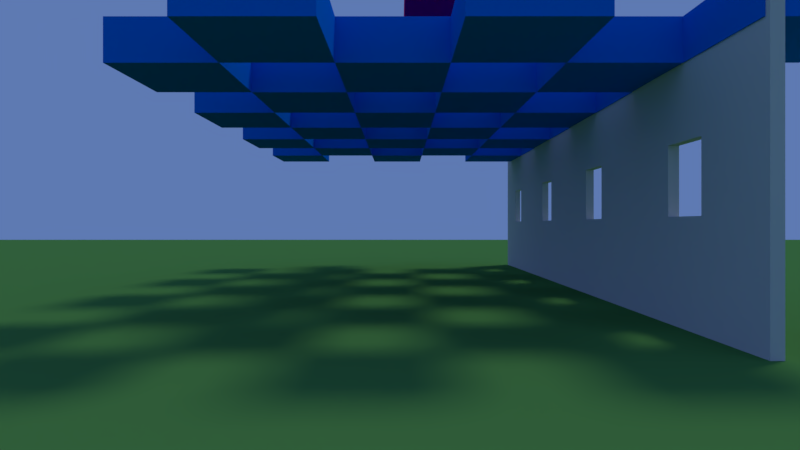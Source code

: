 # Source: Volumetric-Fog-2DFilter-upbge.blend  (saved by Blender 2.79.7; exported with 4.5.12 LTS)
import bpy
from mathutils import Matrix  # noqa: F401  (used for matrix-valued properties, if any)

bpy.ops.wm.read_factory_settings(use_empty=True)
scene = bpy.context.scene
scene.name = 'VolumetricFog'

# ---- collections
col_collection_1 = bpy.data.collections.new('Collection 1'); scene.collection.children.link(col_collection_1)

# ---- materials (node trees are filled in below, after node groups)
mat_grey = bpy.data.materials.new('Grey')
mat_grey.alpha_threshold = 0.0
mat_grey.use_transparent_shadow = False
mat_grey.diffuse_color = (0.64, 0.64, 0.64, 1.0)
mat_grey.roughness = 0.5
mat_material_001 = bpy.data.materials.new('Material.001')
mat_material_001.alpha_threshold = 0.0
mat_material_001.use_transparent_shadow = False
mat_material_001.diffuse_color = (0.8, 0.0, 0.1732, 1.0)
mat_material_001.roughness = 0.5
mat_cube = bpy.data.materials.new('Cube')
mat_cube.alpha_threshold = 0.0
mat_cube.use_transparent_shadow = False
mat_cube.diffuse_color = (0.0, 0.1732, 0.8, 1.0)
mat_cube.roughness = 0.5
mat_plane = bpy.data.materials.new('Plane')
mat_plane.alpha_threshold = 0.0
mat_plane.use_transparent_shadow = False
mat_plane.diffuse_color = (0.0745, 0.2396, 0.06168, 1.0)
mat_plane.roughness = 0.5
mat_plane.specular_intensity = 0.0
mat_vf_fogcolor = bpy.data.materials.new('VF_FogColor')
mat_vf_fogcolor.alpha_threshold = 0.0
mat_vf_fogcolor.use_transparent_shadow = False
mat_vf_fogcolor.diffuse_color = (1.0, 1.0, 1.0, 1.0)
mat_vf_fogcolor.specular_color = (0.0, 0.0, 0.0)
mat_vf_fogcolor.roughness = 0.5
mat_vf_fogcolor.specular_intensity = 0.0

# ---- material node trees

# ---- world
world_world = bpy.data.worlds.new('World'); scene.world = world_world
world_world.color = (0.1121, 0.1933, 0.448)
world_world.use_sun_shadow = False
world_world.sun_shadow_jitter_overblur = 0.0
world_world.cycles.sampling_method = 'MANUAL'

# ---- cameras
cam_flycamera = bpy.data.cameras.new('FlyCamera')
cam_flycamera.clip_end = 100.0
cam_flycamera.lens = 20.85
cam_flycamera.sensor_width = 32.0
cam_flycamera.sensor_height = 18.0
cam_flycamera.ortho_scale = 7.314
cam_flycamera.show_limits = True
cam_flycamera.lens_unit = 'FOV'
cam_flycamera.dof.focus_distance = 25.0
cam_flycamera.dof.aperture_fstop = 128.0

# ---- lights
light_hemizenith = bpy.data.lights.new('hemiZenith', 'SUN')
light_hemizenith.color = (0.06105, 0.1031, 0.233)
light_hemizenith.transmission_factor = 0.0
light_hemizenith.angle = 0.1993
light_hemizenith.energy = 0.5
light_hemizenith.shadow_buffer_clip_start = 0.5
light_hemizenith.shadow_soft_size = 0.1
light_hemizenith.shadow_cascade_max_distance = 1000.0
light_hemihorizon = bpy.data.lights.new('hemiHorizon', 'SUN')
light_hemihorizon.color = (0.1121, 0.1933, 0.448)
light_hemihorizon.transmission_factor = 0.0
light_hemihorizon.angle = 0.1993
light_hemihorizon.energy = 0.5
light_hemihorizon.shadow_buffer_clip_start = 0.5
light_hemihorizon.shadow_soft_size = 0.1
light_hemihorizon.shadow_cascade_max_distance = 1000.0
light_sun = bpy.data.lights.new('Sun', 'SUN')
light_sun.color = (1.0, 0.9309, 0.7874)
light_sun.transmission_factor = 0.0
light_sun.cutoff_distance = 22.0
light_sun.angle = 0.1993
light_sun.energy = 1.0
light_sun.shadow_buffer_clip_start = 0.5
light_sun.shadow_soft_size = 0.1
light_sun.shadow_cascade_max_distance = 1000.0

# ---- meshes
me_cube_001 = bpy.data.meshes.new('Cube.001')
me_cube_001.from_pydata([(-1.0, -1.0, 0.0), (-1.0, -1.0, 2.0), (-1.0, 1.0, 0.0), (-1.0, 1.0, 2.0), (-1.0, 0.25, 0.75), (-1.0, -0.25, 0.75), (-1.0, -0.25, 1.25), (-1.0, 0.25, 1.25), (1.0, -1.0, 0.0), (1.0, -1.0, 2.0), (1.0, 1.0, 0.0), (1.0, 1.0, 2.0), (1.0, 0.25, 0.75), (1.0, -0.25, 0.75), (1.0, -0.25, 1.25), (1.0, 0.25, 1.25)], [], [(3, 2, 4, 7), (10, 2, 3, 11), (0, 8, 9, 1), (2, 0, 5, 4), (0, 1, 6, 5), (1, 3, 7, 6), (10, 8, 0, 2), (1, 9, 11, 3), (13, 5, 6, 14), (14, 6, 7, 15), (15, 7, 4, 12), (11, 15, 12, 10), (10, 12, 13, 8), (8, 13, 14, 9), (9, 14, 15, 11), (12, 4, 5, 13)])
me_cube_001.materials.append(mat_grey)
me_cube_001.use_remesh_preserve_volume = False
me_cube_001.use_remesh_preserve_attributes = False
me_cube_001.use_mirror_vertex_groups = False
me_cube_001.update()
me_suzanne = bpy.data.meshes.new('Suzanne')
me_suzanne.from_pydata([(-7.0, -0.75, -0.75), (-7.0, -0.75, 0.75), (-7.0, 0.75, -0.75), (-7.0, 0.75, 0.75), (7.0, -0.75, -0.75), (7.0, -0.75, 0.75), (7.0, 0.75, -0.75), (7.0, 0.75, 0.75)], [], [(0, 1, 3, 2), (2, 3, 7, 6), (6, 7, 5, 4), (4, 5, 1, 0), (2, 6, 4, 0), (7, 3, 1, 5)])
me_suzanne.materials.append(mat_material_001)
me_suzanne.use_remesh_preserve_volume = False
me_suzanne.use_remesh_preserve_attributes = False
me_suzanne.use_mirror_vertex_groups = False
me_suzanne.update()
me_cube = bpy.data.meshes.new('Cube')
me_cube.from_pydata([(-1.0, -1.0, -0.4), (-1.0, -1.0, 0.4), (-1.0, 1.0, -0.4), (-1.0, 1.0, 0.4), (1.0, -1.0, -0.4), (1.0, -1.0, 0.4), (1.0, 1.0, -0.4), (1.0, 1.0, 0.4), (-3.0, 1.0, -0.4), (-3.0, 1.0, 0.4), (-3.0, 3.0, -0.4), (-3.0, 3.0, 0.4), (-1.0, 1.0, -0.4), (-1.0, 1.0, 0.4), (-1.0, 3.0, -0.4), (-1.0, 3.0, 0.4)], [], [(0, 1, 3, 2), (2, 3, 7, 6), (6, 7, 5, 4), (4, 5, 1, 0), (2, 6, 4, 0), (7, 3, 1, 5), (8, 9, 11, 10), (10, 11, 15, 14), (14, 15, 13, 12), (12, 13, 9, 8), (10, 14, 12, 8), (15, 11, 9, 13)])
me_cube.materials.append(mat_cube)
me_cube.use_remesh_preserve_volume = False
me_cube.use_remesh_preserve_attributes = False
me_cube.use_mirror_vertex_groups = False
me_cube.update()
me_plane = bpy.data.meshes.new('Plane')
me_plane.from_pydata([(-1.0, -1.0, 0.0), (1.0, -1.0, 0.0), (-1.0, 1.0, 0.0), (1.0, 1.0, 0.0)], [], [(0, 1, 3, 2)])
me_plane.materials.append(mat_plane)
me_plane.use_remesh_preserve_volume = False
me_plane.use_remesh_preserve_attributes = False
me_plane.use_mirror_vertex_groups = False
me_plane.update()
me_sphere = bpy.data.meshes.new('Sphere')
me_sphere.from_pydata([(0.03806, 0.1913, 0.9808), (0.07466, 0.3753, 0.9239), (0.1084, 0.5449, 0.8315), (0.1379, 0.6935, 0.7071), (0.1622, 0.8155, 0.5556), (0.1802, 0.9061, 0.3827), (0.1913, 0.9619, 0.1951), (0.1951, 0.9808, 7.55e-08), (0.1913, 0.9619, -0.1951), (0.1802, 0.9061, -0.3827), (0.1622, 0.8155, -0.5556), (0.1379, 0.6935, -0.7071), (0.1084, 0.5449, -0.8315), (0.07466, 0.3753, -0.9239), (0.03806, 0.1913, -0.9808), (0.07466, 0.1802, 0.9808), (0.1464, 0.3536, 0.9239), (0.2126, 0.5133, 0.8315), (0.2706, 0.6533, 0.7071), (0.3182, 0.7682, 0.5556), (0.3536, 0.8536, 0.3827), (0.3753, 0.9061, 0.1951), (0.3827, 0.9239, 7.55e-08), (0.3753, 0.9061, -0.1951), (0.3536, 0.8536, -0.3827), (0.3182, 0.7682, -0.5556), (0.2706, 0.6533, -0.7071), (0.2126, 0.5133, -0.8315), (0.1464, 0.3536, -0.9239), (0.07466, 0.1802, -0.9808), (0.1084, 0.1622, 0.9808), (0.2126, 0.3182, 0.9239), (0.3087, 0.4619, 0.8315), (0.3928, 0.5879, 0.7071), (0.4619, 0.6913, 0.5556), (0.5133, 0.7682, 0.3827), (0.5449, 0.8155, 0.1951), (0.5556, 0.8315, 7.55e-08), (0.5449, 0.8155, -0.1951), (0.5133, 0.7682, -0.3827), (0.4619, 0.6913, -0.5556), (0.3928, 0.5879, -0.7071), (0.3087, 0.4619, -0.8315), (0.2126, 0.3182, -0.9239), (0.1084, 0.1622, -0.9808), (0.1379, 0.1379, 0.9808), (0.2706, 0.2706, 0.9239), (0.3928, 0.3928, 0.8315), (0.5, 0.5, 0.7071), (0.5879, 0.5879, 0.5556), (0.6533, 0.6533, 0.3827), (0.6935, 0.6935, 0.1951), (0.7071, 0.7071, 7.55e-08), (0.6935, 0.6935, -0.1951), (0.6533, 0.6533, -0.3827), (0.5879, 0.5879, -0.5556), (0.5, 0.5, -0.7071), (0.3928, 0.3928, -0.8315), (0.2706, 0.2706, -0.9239), (0.1379, 0.1379, -0.9808), (0.1622, 0.1084, 0.9808), (0.3182, 0.2126, 0.9239), (0.4619, 0.3087, 0.8315), (0.5879, 0.3928, 0.7071), (0.6913, 0.4619, 0.5556), (0.7682, 0.5133, 0.3827), (0.8155, 0.5449, 0.1951), (0.8315, 0.5556, 7.55e-08), (0.8155, 0.5449, -0.1951), (0.7682, 0.5133, -0.3827), (0.6913, 0.4619, -0.5556), (0.5879, 0.3928, -0.7071), (0.4619, 0.3087, -0.8315), (0.3182, 0.2126, -0.9239), (0.1622, 0.1084, -0.9808), (0.0, -3.258e-07, -1.0), (0.1802, 0.07466, 0.9808), (0.3536, 0.1464, 0.9239), (0.5133, 0.2126, 0.8315), (0.6533, 0.2706, 0.7071), (0.7682, 0.3182, 0.5556), (0.8536, 0.3536, 0.3827), (0.9061, 0.3753, 0.1951), (0.9239, 0.3827, 7.55e-08), (0.9061, 0.3753, -0.1951), (0.8536, 0.3536, -0.3827), (0.7682, 0.3182, -0.5556), (0.6533, 0.2706, -0.7071), (0.5133, 0.2126, -0.8315), (0.3536, 0.1464, -0.9239), (0.1802, 0.07466, -0.9808), (0.1913, 0.03806, 0.9808), (0.3753, 0.07466, 0.9239), (0.5449, 0.1084, 0.8315), (0.6935, 0.1379, 0.7071), (0.8155, 0.1622, 0.5556), (0.9061, 0.1802, 0.3827), (0.9619, 0.1913, 0.1951), (0.9808, 0.1951, 7.55e-08), (0.9619, 0.1913, -0.1951), (0.9061, 0.1802, -0.3827), (0.8155, 0.1622, -0.5556), (0.6935, 0.1379, -0.7071), (0.5449, 0.1084, -0.8315), (0.3753, 0.07466, -0.9239), (0.1913, 0.03806, -0.9808), (0.1951, -3.266e-07, 0.9808), (0.3827, -3.192e-07, 0.9239), (0.5556, -3.117e-07, 0.8315), (0.7071, -3.192e-07, 0.7071), (0.8315, -3.341e-07, 0.5556), (0.9239, -2.745e-07, 0.3827), (0.9808, -3.937e-07, 0.1951), (1.0, -3.788e-07, 7.55e-08), (0.9808, -3.937e-07, -0.1951), (0.9239, -2.298e-07, -0.3827), (0.8315, -3.341e-07, -0.5556), (0.7071, -3.192e-07, -0.7071), (0.5556, -3.415e-07, -0.8315), (0.3827, -3.043e-07, -0.9239), (0.1951, -3.08e-07, -0.9808), (0.1913, -0.03806, 0.9808), (0.3753, -0.07466, 0.9239), (0.5449, -0.1084, 0.8315), (0.6935, -0.138, 0.7071), (0.8155, -0.1622, 0.5556), (0.9061, -0.1802, 0.3827), (0.9619, -0.1913, 0.1951), (0.9808, -0.1951, 7.55e-08), (0.9619, -0.1913, -0.1951), (0.9061, -0.1802, -0.3827), (0.8155, -0.1622, -0.5556), (0.6935, -0.138, -0.7071), (0.5449, -0.1084, -0.8315), (0.3753, -0.07466, -0.9239), (0.1913, -0.03806, -0.9808), (0.1802, -0.07466, 0.9808), (0.3536, -0.1464, 0.9239), (0.5133, -0.2126, 0.8315), (0.6533, -0.2706, 0.7071), (0.7682, -0.3182, 0.5556), (0.8536, -0.3536, 0.3827), (0.9061, -0.3753, 0.1951), (0.9239, -0.3827, 7.55e-08), (0.9061, -0.3753, -0.1951), (0.8536, -0.3536, -0.3827), (0.7682, -0.3182, -0.5556), (0.6533, -0.2706, -0.7071), (0.5133, -0.2126, -0.8315), (0.3536, -0.1464, -0.9239), (0.1802, -0.07466, -0.9808), (0.1622, -0.1084, 0.9808), (0.3182, -0.2126, 0.9239), (0.4619, -0.3087, 0.8315), (0.5879, -0.3928, 0.7071), (0.6913, -0.4619, 0.5556), (0.7682, -0.5133, 0.3827), (0.8155, -0.5449, 0.1951), (0.8315, -0.5556, 7.55e-08), (0.8155, -0.5449, -0.1951), (0.7682, -0.5133, -0.3827), (0.6913, -0.4619, -0.5556), (0.5879, -0.3928, -0.7071), (0.4619, -0.3087, -0.8315), (0.3182, -0.2126, -0.9239), (0.1622, -0.1084, -0.9808), (0.1379, -0.138, 0.9808), (0.2706, -0.2706, 0.9239), (0.3928, -0.3928, 0.8315), (0.5, -0.5, 0.7071), (0.5879, -0.5879, 0.5556), (0.6533, -0.6533, 0.3827), (0.6935, -0.6935, 0.1951), (0.7071, -0.7071, 7.55e-08), (0.6935, -0.6935, -0.1951), (0.6533, -0.6533, -0.3827), (0.5879, -0.5879, -0.5556), (0.5, -0.5, -0.7071), (0.3928, -0.3928, -0.8315), (0.2706, -0.2706, -0.9239), (0.1379, -0.138, -0.9808), (0.1084, -0.1622, 0.9808), (0.2126, -0.3182, 0.9239), (0.3087, -0.4619, 0.8315), (0.3928, -0.5879, 0.7071), (0.4619, -0.6913, 0.5556), (0.5133, -0.7682, 0.3827), (0.5449, -0.8155, 0.1951), (0.5556, -0.8315, 7.55e-08), (0.5449, -0.8155, -0.1951), (0.5133, -0.7682, -0.3827), (0.4619, -0.6913, -0.5556), (0.3928, -0.5879, -0.7071), (0.3087, -0.4619, -0.8315), (0.2126, -0.3182, -0.9239), (0.1084, -0.1622, -0.9808), (0.07466, -0.1802, 0.9808), (0.1464, -0.3536, 0.9239), (0.2126, -0.5133, 0.8315), (0.2706, -0.6533, 0.7071), (0.3182, -0.7682, 0.5556), (0.3536, -0.8536, 0.3827), (0.3753, -0.9061, 0.1951), (0.3827, -0.9239, 7.55e-08), (0.3753, -0.9061, -0.1951), (0.3536, -0.8536, -0.3827), (0.3182, -0.7682, -0.5556), (0.2706, -0.6533, -0.7071), (0.2126, -0.5133, -0.8315), (0.1464, -0.3536, -0.9239), (0.07466, -0.1802, -0.9808), (0.03806, -0.1913, 0.9808), (0.07466, -0.3753, 0.9239), (0.1084, -0.5449, 0.8315), (0.1379, -0.6935, 0.7071), (0.1622, -0.8155, 0.5556), (0.1802, -0.9061, 0.3827), (0.1913, -0.9619, 0.1951), (0.1951, -0.9808, 7.55e-08), (0.1913, -0.9619, -0.1951), (0.1802, -0.9061, -0.3827), (0.1622, -0.8155, -0.5556), (0.1379, -0.6935, -0.7071), (0.1084, -0.5449, -0.8315), (0.07466, -0.3753, -0.9239), (0.03806, -0.1913, -0.9808), (-7.212e-09, -0.1951, 0.9808), (4.122e-08, -0.3827, 0.9239), (2.632e-08, -0.5556, 0.8315), (-2.584e-08, -0.7071, 0.7071), (-8.544e-08, -0.8315, 0.5556), (6.357e-08, -0.9239, 0.3827), (-8.544e-08, -0.9808, 0.1951), (-1.003e-07, -1.0, 7.55e-08), (-8.544e-08, -0.9808, -0.1951), (6.357e-08, -0.9239, -0.3827), (-8.544e-08, -0.8315, -0.5556), (-2.584e-08, -0.7071, -0.7071), (-1.094e-08, -0.5556, -0.8315), (3.964e-09, -0.3827, -0.9239), (3.964e-09, -0.1951, -0.9808), (-0.03806, -0.1913, 0.9808), (-0.07466, -0.3753, 0.9239), (-0.1084, -0.5449, 0.8315), (-0.1379, -0.6935, 0.7071), (-0.1622, -0.8155, 0.5556), (-0.1802, -0.9061, 0.3827), (-0.1913, -0.9619, 0.1951), (-0.1951, -0.9808, 7.55e-08), (-0.1913, -0.9619, -0.1951), (-0.1802, -0.9061, -0.3827), (-0.1622, -0.8155, -0.5556), (-0.1379, -0.6935, -0.7071), (-0.1084, -0.5449, -0.8315), (-0.07466, -0.3753, -0.9239), (-0.03806, -0.1913, -0.9808), (-0.07466, -0.1802, 0.9808), (-0.1464, -0.3536, 0.9239), (-0.2126, -0.5133, 0.8315), (-0.2706, -0.6533, 0.7071), (-0.3182, -0.7682, 0.5556), (-0.3536, -0.8536, 0.3827), (-0.3753, -0.9061, 0.1951), (-0.3827, -0.9239, 7.55e-08), (-0.3753, -0.9061, -0.1951), (-0.3536, -0.8536, -0.3827), (-0.3182, -0.7682, -0.5556), (-0.2706, -0.6533, -0.7071), (-0.2126, -0.5133, -0.8315), (-0.1464, -0.3536, -0.9239), (-0.07466, -0.1802, -0.9808), (-1.81e-07, -5.968e-07, 1.0), (-0.1084, -0.1622, 0.9808), (-0.2126, -0.3182, 0.9239), (-0.3087, -0.4619, 0.8315), (-0.3928, -0.5879, 0.7071), (-0.4619, -0.6913, 0.5556), (-0.5133, -0.7682, 0.3827), (-0.5449, -0.8155, 0.1951), (-0.5556, -0.8315, 7.55e-08), (-0.5449, -0.8155, -0.1951), (-0.5133, -0.7682, -0.3827), (-0.4619, -0.6913, -0.5556), (-0.3928, -0.5879, -0.7071), (-0.3087, -0.4619, -0.8315), (-0.2126, -0.3182, -0.9239), (-0.1084, -0.1622, -0.9808), (-0.1379, -0.138, 0.9808), (-0.2706, -0.2706, 0.9239), (-0.3928, -0.3928, 0.8315), (-0.5, -0.5, 0.7071), (-0.5879, -0.5879, 0.5556), (-0.6533, -0.6533, 0.3827), (-0.6935, -0.6935, 0.1951), (-0.7071, -0.7071, 7.55e-08), (-0.6935, -0.6935, -0.1951), (-0.6533, -0.6533, -0.3827), (-0.5879, -0.5879, -0.5556), (-0.5, -0.5, -0.7071), (-0.3928, -0.3928, -0.8315), (-0.2706, -0.2706, -0.9239), (-0.1379, -0.1379, -0.9808), (-0.1622, -0.1084, 0.9808), (-0.3182, -0.2126, 0.9239), (-0.4619, -0.3087, 0.8315), (-0.5879, -0.3928, 0.7071), (-0.6913, -0.4619, 0.5556), (-0.7682, -0.5133, 0.3827), (-0.8155, -0.5449, 0.1951), (-0.8315, -0.5556, 7.55e-08), (-0.8155, -0.5449, -0.1951), (-0.7682, -0.5133, -0.3827), (-0.6913, -0.4619, -0.5556), (-0.5879, -0.3928, -0.7071), (-0.4619, -0.3087, -0.8315), (-0.3182, -0.2126, -0.9239), (-0.1622, -0.1084, -0.9808), (-0.1802, -0.07466, 0.9808), (-0.3536, -0.1464, 0.9239), (-0.5133, -0.2126, 0.8315), (-0.6533, -0.2706, 0.7071), (-0.7682, -0.3182, 0.5556), (-0.8536, -0.3536, 0.3827), (-0.9061, -0.3753, 0.1951), (-0.9239, -0.3827, 7.55e-08), (-0.9061, -0.3753, -0.1951), (-0.8536, -0.3536, -0.3827), (-0.7682, -0.3182, -0.5556), (-0.6533, -0.2706, -0.7071), (-0.5133, -0.2126, -0.8315), (-0.3536, -0.1464, -0.9239), (-0.1802, -0.07466, -0.9808), (-0.1913, -0.03806, 0.9808), (-0.3753, -0.07466, 0.9239), (-0.5449, -0.1084, 0.8315), (-0.6935, -0.1379, 0.7071), (-0.8155, -0.1622, 0.5556), (-0.9061, -0.1802, 0.3827), (-0.9619, -0.1913, 0.1951), (-0.9808, -0.1951, 7.55e-08), (-0.9619, -0.1913, -0.1951), (-0.9061, -0.1802, -0.3827), (-0.8155, -0.1622, -0.5556), (-0.6935, -0.1379, -0.7071), (-0.5449, -0.1084, -0.8315), (-0.3753, -0.07466, -0.9239), (-0.1913, -0.03806, -0.9808), (-0.1951, -3.117e-07, 0.9808), (-0.3827, -2.819e-07, 0.9239), (-0.5556, -2.819e-07, 0.8315), (-0.7071, -1.851e-07, 0.7071), (-0.8315, -1.404e-07, 0.5556), (-0.9239, -3.192e-07, 0.3827), (-0.9808, -9.567e-08, 0.1951), (-1.0, -1.404e-07, 7.55e-08), (-0.9808, -9.567e-08, -0.1951), (-0.9239, -3.192e-07, -0.3827), (-0.8315, -1.404e-07, -0.5556), (-0.7071, -1.851e-07, -0.7071), (-0.5556, -2.596e-07, -0.8315), (-0.3827, -2.521e-07, -0.9239), (-0.1951, -3.155e-07, -0.9808), (-0.1913, 0.03806, 0.9808), (-0.3753, 0.07466, 0.9239), (-0.5449, 0.1084, 0.8315), (-0.6935, 0.1379, 0.7071), (-0.8155, 0.1622, 0.5556), (-0.9061, 0.1802, 0.3827), (-0.9619, 0.1913, 0.1951), (-0.9808, 0.1951, 7.55e-08), (-0.9619, 0.1913, -0.1951), (-0.9061, 0.1802, -0.3827), (-0.8155, 0.1622, -0.5556), (-0.6935, 0.1379, -0.7071), (-0.5449, 0.1084, -0.8315), (-0.3753, 0.07466, -0.9239), (-0.1913, 0.03806, -0.9808), (-0.1802, 0.07466, 0.9808), (-0.3536, 0.1464, 0.9239), (-0.5133, 0.2126, 0.8315), (-0.6533, 0.2706, 0.7071), (-0.7682, 0.3182, 0.5556), (-0.8536, 0.3536, 0.3827), (-0.9061, 0.3753, 0.1951), (-0.9239, 0.3827, 7.55e-08), (-0.9061, 0.3753, -0.1951), (-0.8536, 0.3536, -0.3827), (-0.7682, 0.3182, -0.5556), (-0.6533, 0.2706, -0.7071), (-0.5133, 0.2126, -0.8315), (-0.3536, 0.1464, -0.9239), (-0.1802, 0.07466, -0.9808), (-0.1622, 0.1084, 0.9808), (-0.3182, 0.2126, 0.9239), (-0.4619, 0.3087, 0.8315), (-0.5879, 0.3928, 0.7071), (-0.6913, 0.4619, 0.5556), (-0.7682, 0.5133, 0.3827), (-0.8155, 0.5449, 0.1951), (-0.8315, 0.5556, 7.55e-08), (-0.8155, 0.5449, -0.1951), (-0.7682, 0.5133, -0.3827), (-0.6913, 0.4619, -0.5556), (-0.5879, 0.3928, -0.7071), (-0.4619, 0.3087, -0.8315), (-0.3182, 0.2126, -0.9239), (-0.1622, 0.1084, -0.9808), (-0.1379, 0.1379, 0.9808), (-0.2706, 0.2706, 0.9239), (-0.3928, 0.3928, 0.8315), (-0.5, 0.5, 0.7071), (-0.5879, 0.5879, 0.5556), (-0.6533, 0.6533, 0.3827), (-0.6935, 0.6935, 0.1951), (-0.7071, 0.7071, 7.55e-08), (-0.6935, 0.6935, -0.1951), (-0.6533, 0.6533, -0.3827), (-0.5879, 0.5879, -0.5556), (-0.5, 0.5, -0.7071), (-0.3928, 0.3928, -0.8315), (-0.2706, 0.2706, -0.9239), (-0.1379, 0.1379, -0.9808), (-0.1084, 0.1622, 0.9808), (-0.2126, 0.3182, 0.9239), (-0.3087, 0.4619, 0.8315), (-0.3928, 0.5879, 0.7071), (-0.4619, 0.6913, 0.5556), (-0.5133, 0.7682, 0.3827), (-0.5449, 0.8155, 0.1951), (-0.5556, 0.8315, 7.55e-08), (-0.5449, 0.8155, -0.1951), (-0.5133, 0.7682, -0.3827), (-0.4619, 0.6913, -0.5556), (-0.3928, 0.5879, -0.7071), (-0.3087, 0.4619, -0.8315), (-0.2126, 0.3182, -0.9239), (-0.1084, 0.1622, -0.9808), (-0.07466, 0.1802, 0.9808), (-0.1464, 0.3536, 0.9239), (-0.2126, 0.5133, 0.8315), (-0.2706, 0.6533, 0.7071), (-0.3182, 0.7682, 0.5556), (-0.3536, 0.8536, 0.3827), (-0.3753, 0.9061, 0.1951), (-0.3827, 0.9239, 7.55e-08), (-0.3753, 0.9061, -0.1951), (-0.3536, 0.8536, -0.3827), (-0.3182, 0.7682, -0.5556), (-0.2706, 0.6533, -0.7071), (-0.2126, 0.5133, -0.8315), (-0.1464, 0.3536, -0.9239), (-0.07466, 0.1802, -0.9808), (-0.03806, 0.1913, 0.9808), (-0.07466, 0.3753, 0.9239), (-0.1084, 0.5449, 0.8315), (-0.1379, 0.6935, 0.7071), (-0.1622, 0.8155, 0.5556), (-0.1802, 0.9061, 0.3827), (-0.1913, 0.9619, 0.1951), (-0.1951, 0.9808, 7.55e-08), (-0.1913, 0.9619, -0.1951), (-0.1802, 0.9061, -0.3827), (-0.1622, 0.8155, -0.5556), (-0.1379, 0.6935, -0.7071), (-0.1084, 0.5449, -0.8315), (-0.07466, 0.3753, -0.9239), (-0.03806, 0.1913, -0.9808), (3.749e-08, 0.1951, 0.9808), (7.847e-08, 0.3827, 0.9239), (1.083e-07, 0.5556, 0.8315), (1.53e-07, 0.7071, 0.7071), (2.722e-07, 0.8315, 0.5556), (6.357e-08, 0.9239, 0.3827), (2.573e-07, 0.9808, 0.1951), (2.722e-07, 1.0, 7.55e-08), (2.573e-07, 0.9808, -0.1951), (6.357e-08, 0.9239, -0.3827), (2.722e-07, 0.8315, -0.5556), (1.53e-07, 0.7071, -0.7071), (1.232e-07, 0.5556, -0.8315), (7.847e-08, 0.3827, -0.9239), (1.514e-08, 0.1951, -0.9808)], [], [(477, 476, 9, 10), (471, 470, 3, 4), (476, 475, 8, 9), (75, 481, 14), (481, 480, 13, 14), (470, 469, 2, 3), (469, 468, 1, 2), (475, 474, 7, 8), (480, 479, 12, 13), (468, 467, 0, 1), (474, 473, 6, 7), (473, 472, 5, 6), (479, 478, 11, 12), (467, 271, 0), (472, 471, 4, 5), (478, 477, 10, 11), (0, 271, 15), (5, 4, 19, 20), (11, 10, 25, 26), (10, 9, 24, 25), (4, 3, 18, 19), (9, 8, 23, 24), (75, 14, 29), (14, 13, 28, 29), (3, 2, 17, 18), (2, 1, 16, 17), (8, 7, 22, 23), (13, 12, 27, 28), (1, 0, 15, 16), (7, 6, 21, 22), (6, 5, 20, 21), (12, 11, 26, 27), (22, 21, 36, 37), (27, 26, 41, 42), (15, 271, 30), (21, 20, 35, 36), (20, 19, 34, 35), (26, 25, 40, 41), (19, 18, 33, 34), (25, 24, 39, 40), (24, 23, 38, 39), (75, 29, 44), (18, 17, 32, 33), (23, 22, 37, 38), (29, 28, 43, 44), (28, 27, 42, 43), (17, 16, 31, 32), (16, 15, 30, 31), (32, 31, 46, 47), (37, 36, 51, 52), (43, 42, 57, 58), (42, 41, 56, 57), (31, 30, 45, 46), (30, 271, 45), (36, 35, 50, 51), (41, 40, 55, 56), (35, 34, 49, 50), (34, 33, 48, 49), (40, 39, 54, 55), (75, 44, 59), (33, 32, 47, 48), (39, 38, 53, 54), (38, 37, 52, 53), (44, 43, 58, 59), (48, 47, 62, 63), (54, 53, 68, 69), (59, 58, 73, 74), (47, 46, 61, 62), (53, 52, 67, 68), (52, 51, 66, 67), (58, 57, 72, 73), (46, 45, 60, 61), (51, 50, 65, 66), (57, 56, 71, 72), (56, 55, 70, 71), (45, 271, 60), (50, 49, 64, 65), (55, 54, 69, 70), (75, 59, 74), (49, 48, 63, 64), (70, 69, 85, 86), (64, 63, 79, 80), (69, 68, 84, 85), (75, 74, 90), (74, 73, 89, 90), (63, 62, 78, 79), (62, 61, 77, 78), (68, 67, 83, 84), (73, 72, 88, 89), (61, 60, 76, 77), (67, 66, 82, 83), (66, 65, 81, 82), (72, 71, 87, 88), (60, 271, 76), (65, 64, 80, 81), (71, 70, 86, 87), (76, 271, 91), (82, 81, 96, 97), (81, 80, 95, 96), (87, 86, 101, 102), (80, 79, 94, 95), (86, 85, 100, 101), (85, 84, 99, 100), (75, 90, 105), (79, 78, 93, 94), (84, 83, 98, 99), (90, 89, 104, 105), (89, 88, 103, 104), (78, 77, 92, 93), (77, 76, 91, 92), (83, 82, 97, 98), (88, 87, 102, 103), (104, 103, 118, 119), (103, 102, 117, 118), (92, 91, 106, 107), (91, 271, 106), (97, 96, 111, 112), (102, 101, 116, 117), (96, 95, 110, 111), (95, 94, 109, 110), (101, 100, 115, 116), (75, 105, 120), (94, 93, 108, 109), (100, 99, 114, 115), (99, 98, 113, 114), (105, 104, 119, 120), (93, 92, 107, 108), (98, 97, 112, 113), (108, 107, 122, 123), (114, 113, 128, 129), (113, 112, 127, 128), (119, 118, 133, 134), (107, 106, 121, 122), (112, 111, 126, 127), (118, 117, 132, 133), (117, 116, 131, 132), (106, 271, 121), (111, 110, 125, 126), (116, 115, 130, 131), (75, 120, 135), (110, 109, 124, 125), (109, 108, 123, 124), (115, 114, 129, 130), (120, 119, 134, 135), (130, 129, 144, 145), (75, 135, 150), (135, 134, 149, 150), (124, 123, 138, 139), (123, 122, 137, 138), (129, 128, 143, 144), (134, 133, 148, 149), (122, 121, 136, 137), (128, 127, 142, 143), (127, 126, 141, 142), (133, 132, 147, 148), (121, 271, 136), (126, 125, 140, 141), (132, 131, 146, 147), (131, 130, 145, 146), (125, 124, 139, 140), (140, 139, 154, 155), (146, 145, 160, 161), (145, 144, 159, 160), (75, 150, 165), (139, 138, 153, 154), (144, 143, 158, 159), (150, 149, 164, 165), (149, 148, 163, 164), (138, 137, 152, 153), (137, 136, 151, 152), (143, 142, 157, 158), (148, 147, 162, 163), (136, 271, 151), (142, 141, 156, 157), (141, 140, 155, 156), (147, 146, 161, 162), (157, 156, 171, 172), (162, 161, 176, 177), (156, 155, 170, 171), (155, 154, 169, 170), (161, 160, 175, 176), (75, 165, 180), (154, 153, 168, 169), (160, 159, 174, 175), (159, 158, 173, 174), (165, 164, 179, 180), (153, 152, 167, 168), (158, 157, 172, 173), (164, 163, 178, 179), (163, 162, 177, 178), (152, 151, 166, 167), (151, 271, 166), (167, 166, 181, 182), (172, 171, 186, 187), (178, 177, 192, 193), (177, 176, 191, 192), (166, 271, 181), (171, 170, 185, 186), (176, 175, 190, 191), (75, 180, 195), (170, 169, 184, 185), (169, 168, 183, 184), (175, 174, 189, 190), (180, 179, 194, 195), (168, 167, 182, 183), (174, 173, 188, 189), (173, 172, 187, 188), (179, 178, 193, 194), (183, 182, 197, 198), (189, 188, 203, 204), (194, 193, 208, 209), (182, 181, 196, 197), (188, 187, 202, 203), (187, 186, 201, 202), (193, 192, 207, 208), (181, 271, 196), (186, 185, 200, 201), (192, 191, 206, 207), (191, 190, 205, 206), (185, 184, 199, 200), (190, 189, 204, 205), (75, 195, 210), (195, 194, 209, 210), (184, 183, 198, 199), (205, 204, 219, 220), (75, 210, 225), (199, 198, 213, 214), (204, 203, 218, 219), (210, 209, 224, 225), (209, 208, 223, 224), (198, 197, 212, 213), (197, 196, 211, 212), (203, 202, 217, 218), (208, 207, 222, 223), (196, 271, 211), (202, 201, 216, 217), (201, 200, 215, 216), (207, 206, 221, 222), (200, 199, 214, 215), (206, 205, 220, 221), (216, 215, 230, 231), (215, 214, 229, 230), (221, 220, 235, 236), (75, 225, 240), (214, 213, 228, 229), (220, 219, 234, 235), (219, 218, 233, 234), (225, 224, 239, 240), (213, 212, 227, 228), (218, 217, 232, 233), (224, 223, 238, 239), (223, 222, 237, 238), (212, 211, 226, 227), (211, 271, 226), (217, 216, 231, 232), (222, 221, 236, 237), (238, 237, 252, 253), (237, 236, 251, 252), (226, 271, 241), (231, 230, 245, 246), (236, 235, 250, 251), (75, 240, 255), (230, 229, 244, 245), (229, 228, 243, 244), (235, 234, 249, 250), (240, 239, 254, 255), (228, 227, 242, 243), (234, 233, 248, 249), (233, 232, 247, 248), (239, 238, 253, 254), (227, 226, 241, 242), (232, 231, 246, 247), (242, 241, 256, 257), (248, 247, 262, 263), (247, 246, 261, 262), (253, 252, 267, 268), (241, 271, 256), (246, 245, 260, 261), (252, 251, 266, 267), (251, 250, 265, 266), (245, 244, 259, 260), (250, 249, 264, 265), (75, 255, 270), (255, 254, 269, 270), (244, 243, 258, 259), (243, 242, 257, 258), (249, 248, 263, 264), (254, 253, 268, 269), (264, 263, 279, 280), (270, 269, 285, 286), (269, 268, 284, 285), (258, 257, 273, 274), (257, 256, 272, 273), (263, 262, 278, 279), (268, 267, 283, 284), (256, 271, 272), (262, 261, 277, 278), (261, 260, 276, 277), (267, 266, 282, 283), (260, 259, 275, 276), (266, 265, 281, 282), (265, 264, 280, 281), (75, 270, 286), (259, 258, 274, 275), (75, 286, 301), (275, 274, 289, 290), (281, 280, 295, 296), (280, 279, 294, 295), (286, 285, 300, 301), (274, 273, 288, 289), (279, 278, 293, 294), (285, 284, 299, 300), (284, 283, 298, 299), (273, 272, 287, 288), (272, 271, 287), (278, 277, 292, 293), (283, 282, 297, 298), (277, 276, 291, 292), (276, 275, 290, 291), (282, 281, 296, 297), (292, 291, 306, 307), (297, 296, 311, 312), (75, 301, 316), (291, 290, 305, 306), (290, 289, 304, 305), (296, 295, 310, 311), (301, 300, 315, 316), (289, 288, 303, 304), (295, 294, 309, 310), (294, 293, 308, 309), (300, 299, 314, 315), (288, 287, 302, 303), (293, 292, 307, 308), (299, 298, 313, 314), (298, 297, 312, 313), (287, 271, 302), (302, 271, 317), (307, 306, 321, 322), (313, 312, 327, 328), (312, 311, 326, 327), (306, 305, 320, 321), (311, 310, 325, 326), (75, 316, 331), (316, 315, 330, 331), (305, 304, 319, 320), (304, 303, 318, 319), (310, 309, 324, 325), (315, 314, 329, 330), (303, 302, 317, 318), (309, 308, 323, 324), (308, 307, 322, 323), (314, 313, 328, 329), (318, 317, 332, 333), (324, 323, 338, 339), (329, 328, 343, 344), (317, 271, 332), (323, 322, 337, 338), (322, 321, 336, 337), (328, 327, 342, 343), (321, 320, 335, 336), (327, 326, 341, 342), (326, 325, 340, 341), (75, 331, 346), (320, 319, 334, 335), (325, 324, 339, 340), (331, 330, 345, 346), (330, 329, 344, 345), (319, 318, 333, 334), (340, 339, 354, 355), (346, 345, 360, 361), (334, 333, 348, 349), (339, 338, 353, 354), (345, 344, 359, 360), (344, 343, 358, 359), (333, 332, 347, 348), (332, 271, 347), (338, 337, 352, 353), (343, 342, 357, 358), (337, 336, 351, 352), (336, 335, 350, 351), (342, 341, 356, 357), (75, 346, 361), (335, 334, 349, 350), (341, 340, 355, 356), (351, 350, 365, 366), (350, 349, 364, 365), (356, 355, 370, 371), (361, 360, 375, 376), (349, 348, 363, 364), (355, 354, 369, 370), (354, 353, 368, 369), (360, 359, 374, 375), (348, 347, 362, 363), (353, 352, 367, 368), (359, 358, 373, 374), (358, 357, 372, 373), (347, 271, 362), (352, 351, 366, 367), (357, 356, 371, 372), (75, 361, 376), (373, 372, 387, 388), (372, 371, 386, 387), (366, 365, 380, 381), (371, 370, 385, 386), (75, 376, 391), (376, 375, 390, 391), (365, 364, 379, 380), (364, 363, 378, 379), (370, 369, 384, 385), (375, 374, 389, 390), (363, 362, 377, 378), (369, 368, 383, 384), (368, 367, 382, 383), (374, 373, 388, 389), (362, 271, 377), (367, 366, 381, 382), (377, 271, 392), (383, 382, 397, 398), (382, 381, 396, 397), (388, 387, 402, 403), (381, 380, 395, 396), (387, 386, 401, 402), (386, 385, 400, 401), (75, 391, 406), (380, 379, 394, 395), (385, 384, 399, 400), (391, 390, 405, 406), (390, 389, 404, 405), (379, 378, 393, 394), (378, 377, 392, 393), (384, 383, 398, 399), (389, 388, 403, 404), (399, 398, 413, 414), (405, 404, 419, 420), (404, 403, 418, 419), (393, 392, 407, 408), (392, 271, 407), (398, 397, 412, 413), (403, 402, 417, 418), (397, 396, 411, 412), (396, 395, 410, 411), (402, 401, 416, 417), (75, 406, 421), (395, 394, 409, 410), (401, 400, 415, 416), (400, 399, 414, 415), (406, 405, 420, 421), (394, 393, 408, 409), (421, 420, 435, 436), (409, 408, 423, 424), (415, 414, 429, 430), (414, 413, 428, 429), (420, 419, 434, 435), (408, 407, 422, 423), (413, 412, 427, 428), (419, 418, 433, 434), (418, 417, 432, 433), (407, 271, 422), (412, 411, 426, 427), (417, 416, 431, 432), (75, 421, 436), (411, 410, 425, 426), (410, 409, 424, 425), (416, 415, 430, 431), (426, 425, 440, 441), (431, 430, 445, 446), (75, 436, 451), (436, 435, 450, 451), (425, 424, 439, 440), (424, 423, 438, 439), (430, 429, 444, 445), (435, 434, 449, 450), (423, 422, 437, 438), (429, 428, 443, 444), (428, 427, 442, 443), (434, 433, 448, 449), (422, 271, 437), (427, 426, 441, 442), (433, 432, 447, 448), (432, 431, 446, 447), (441, 440, 455, 456), (447, 446, 461, 462), (446, 445, 460, 461), (75, 451, 466), (440, 439, 454, 455), (445, 444, 459, 460), (451, 450, 465, 466), (450, 449, 464, 465), (439, 438, 453, 454), (438, 437, 452, 453), (444, 443, 458, 459), (449, 448, 463, 464), (437, 271, 452), (443, 442, 457, 458), (442, 441, 456, 457), (448, 447, 462, 463), (452, 271, 467), (458, 457, 472, 473), (463, 462, 477, 478), (457, 456, 471, 472), (456, 455, 470, 471), (462, 461, 476, 477), (75, 466, 481), (455, 454, 469, 470), (461, 460, 475, 476), (460, 459, 474, 475), (466, 465, 480, 481), (454, 453, 468, 469), (459, 458, 473, 474), (465, 464, 479, 480), (464, 463, 478, 479), (453, 452, 467, 468)])
me_sphere.polygons.foreach_set('use_smooth', [True] * 512)
me_sphere.materials.append(mat_grey)
me_sphere.use_remesh_preserve_volume = False
me_sphere.use_remesh_preserve_attributes = False
me_sphere.use_mirror_vertex_groups = False
me_sphere.update()
me_volumetricfog = bpy.data.meshes.new('VolumetricFog')
me_volumetricfog.from_pydata([(-1.0, -1.0, -1.0), (-1.0, -1.0, 1.0), (-1.0, 1.0, -1.0), (-1.0, 1.0, 1.0), (1.0, -1.0, -1.0), (1.0, -1.0, 1.0), (1.0, 1.0, -1.0), (1.0, 1.0, 1.0)], [], [(0, 1, 3, 2), (2, 3, 7, 6), (6, 7, 5, 4), (4, 5, 1, 0), (2, 6, 4, 0), (7, 3, 1, 5)])
me_volumetricfog.materials.append(mat_vf_fogcolor)
me_volumetricfog.use_remesh_preserve_volume = False
me_volumetricfog.use_remesh_preserve_attributes = False
me_volumetricfog.use_mirror_vertex_groups = False
me_volumetricfog.update()

# ---- objects
ob_hemizenith = bpy.data.objects.new('hemiZenith', light_hemizenith)
ob_hemihorizon = bpy.data.objects.new('hemiHorizon', light_hemihorizon)
ob_wall = bpy.data.objects.new('Wall', me_cube_001)
ob_thing = bpy.data.objects.new('Thing', me_suzanne)
ob_cube = bpy.data.objects.new('Cube', me_cube)
ob_sun = bpy.data.objects.new('Sun', light_sun)
ob_plane = bpy.data.objects.new('Plane', me_plane)
ob_sphere = bpy.data.objects.new('Sphere', me_sphere)
ob_volumetricfog = bpy.data.objects.new('VolumetricFog', me_volumetricfog)
ob_flycamera = bpy.data.objects.new('FlyCamera', cam_flycamera)

# ---- transforms, parenting, visibility, modifiers, constraints
ob_hemizenith.location = (0.0, 0.0, 5.0)
ob_hemizenith.lineart.crease_threshold = 0.0
ob_hemihorizon.parent = ob_hemizenith
ob_hemihorizon.location = (0.0, 0.0, 0.0)
ob_hemihorizon.rotation_mode = 'QUATERNION'
ob_hemihorizon.rotation_quaternion = (0.0, 1.0, 0.0, 0.0)
ob_hemihorizon.lineart.crease_threshold = 0.0
ob_wall.location = (5.0, -5.0, 0.0)
ob_wall.scale = (0.1, 2.1, 2.6)
ob_wall.lineart.crease_threshold = 0.0
_m = ob_wall.modifiers.new('Array', 'ARRAY')
_m.count = 4
_m.constant_offset_displace = (0.0, 0.0, 0.0)
_m.relative_offset_displace = (0.0, 1.0, 0.0)
ob_thing.location = (0.8786, 4.398, 8.127)
ob_thing.rotation_euler = (0.0, -0.0, -1.571)
ob_thing.lineart.crease_threshold = 0.0
_m = ob_thing.modifiers.new('Subsurf', 'SUBSURF')
_m.show_render = False
_m.uv_smooth = 'PRESERVE_CORNERS'
_m.quality = 2
_m.levels = 2
_m.show_only_control_edges = False
ob_cube.location = (-2.122, -6.014, 5.0)
ob_cube.lineart.crease_threshold = 0.0
_m = ob_cube.modifiers.new('Array', 'ARRAY')
_m.count = 3
_m.constant_offset_displace = (0.0, 0.0, 0.0)
_m = ob_cube.modifiers.new('Array.001', 'ARRAY')
_m.count = 4
_m.constant_offset_displace = (0.0, 0.0, 0.0)
_m.relative_offset_displace = (0.0, 1.0, 0.0)
ob_sun.location = (5.235, 3.432, 13.31)
ob_sun.rotation_euler = (0.4586, 0.2623, 1.698)
ob_sun.lineart.crease_threshold = 0.0
ob_plane.location = (0.0, 0.0, 0.0)
ob_plane.scale = (50.0, 50.0, 50.0)
ob_plane.lineart.crease_threshold = 0.0
ob_sphere.location = (9.0, -6.0, 3.0)
ob_sphere.lineart.crease_threshold = 0.0
ob_volumetricfog.location = (8.0, 0.0, 1.0)
ob_volumetricfog.scale = (0.2, 0.2, 0.2)
ob_volumetricfog.lineart.crease_threshold = 0.0
ob_flycamera.location = (-4.727e-16, -14.0, 1.8)
ob_flycamera.rotation_euler = (1.571, -0.0, 0.0)
ob_flycamera.lock_rotations_4d = False
ob_flycamera.empty_display_type = 'ARROWS'
ob_flycamera.color = (0.0, 0.0, 0.0, 0.0)
ob_flycamera.display_type = 'WIRE'
ob_flycamera.lineart.crease_threshold = 0.0

# ---- collection membership
col_collection_1.objects.link(ob_hemizenith)
col_collection_1.objects.link(ob_hemihorizon)
col_collection_1.objects.link(ob_wall)
col_collection_1.objects.link(ob_thing)
col_collection_1.objects.link(ob_cube)
col_collection_1.objects.link(ob_sun)
col_collection_1.objects.link(ob_plane)
col_collection_1.objects.link(ob_sphere)
col_collection_1.objects.link(ob_volumetricfog)
col_collection_1.objects.link(ob_flycamera)

# ---- scene / render settings (as saved in the file)
scene.camera = ob_flycamera
scene.frame_start = 1; scene.frame_end = 250; scene.frame_set(0)
scene.render.engine = 'BLENDER_EEVEE_NEXT'
scene.render.resolution_percentage = 50
scene.render.dither_intensity = 0.0
scene.cycles.use_denoising = False
scene.cycles.samples = 128
scene.cycles.sampling_pattern = 'TABULATED_SOBOL'
scene.cycles.light_sampling_threshold = 0.0
scene.cycles.use_adaptive_sampling = False
scene.cycles.use_light_tree = False
scene.cycles.blur_glossy = 0.0
scene.cycles.sample_clamp_indirect = 0.0
scene.view_settings.view_transform = 'Standard'
bpy.context.view_layer.update()
